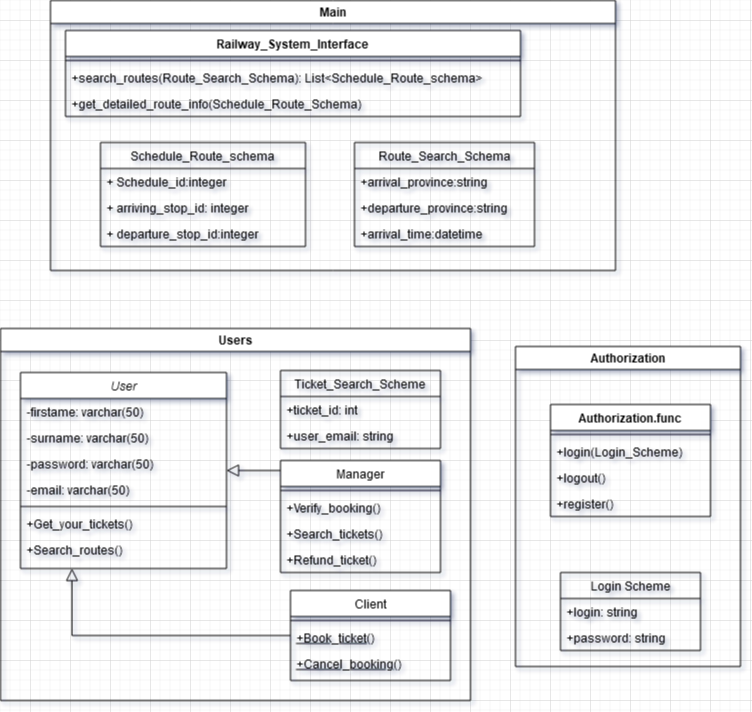

The diagram above was exported from draw.io. Its source (the exported page's mxGraphModel, read from the mxfile embedded in the PNG):
<mxGraphModel dx="1422" dy="727" grid="1" gridSize="10" guides="1" tooltips="1" connect="1" arrows="1" fold="1" page="1" pageScale="1" pageWidth="827" pageHeight="1169" math="0" shadow="0">
  <root>
    <mxCell id="WIyWlLk6GJQsqaUBKTNV-0" />
    <mxCell id="WIyWlLk6GJQsqaUBKTNV-1" parent="WIyWlLk6GJQsqaUBKTNV-0" />
    <mxCell id="yi6LTZst661CRCxFiVEB-1" value="Users" style="swimlane;" vertex="1" parent="WIyWlLk6GJQsqaUBKTNV-1">
      <mxGeometry x="10" y="748" width="470" height="372" as="geometry" />
    </mxCell>
    <mxCell id="yi6LTZst661CRCxFiVEB-2" value="Ticket_Search_Scheme" style="swimlane;fontStyle=0;childLayout=stackLayout;horizontal=1;startSize=26;fillColor=none;horizontalStack=0;resizeParent=1;resizeParentMax=0;resizeLast=0;collapsible=1;marginBottom=0;" vertex="1" parent="yi6LTZst661CRCxFiVEB-1">
      <mxGeometry x="280" y="42" width="160" height="78" as="geometry" />
    </mxCell>
    <mxCell id="yi6LTZst661CRCxFiVEB-3" value="+ticket_id: int" style="text;strokeColor=none;fillColor=none;align=left;verticalAlign=top;spacingLeft=4;spacingRight=4;overflow=hidden;rotatable=0;points=[[0,0.5],[1,0.5]];portConstraint=eastwest;" vertex="1" parent="yi6LTZst661CRCxFiVEB-2">
      <mxGeometry y="26" width="160" height="26" as="geometry" />
    </mxCell>
    <mxCell id="yi6LTZst661CRCxFiVEB-4" value="+user_email: string" style="text;strokeColor=none;fillColor=none;align=left;verticalAlign=top;spacingLeft=4;spacingRight=4;overflow=hidden;rotatable=0;points=[[0,0.5],[1,0.5]];portConstraint=eastwest;" vertex="1" parent="yi6LTZst661CRCxFiVEB-2">
      <mxGeometry y="52" width="160" height="26" as="geometry" />
    </mxCell>
    <mxCell id="zkfFHV4jXpPFQw0GAbJ--13" value="Manager" style="swimlane;fontStyle=0;align=center;verticalAlign=top;childLayout=stackLayout;horizontal=1;startSize=26;horizontalStack=0;resizeParent=1;resizeLast=0;collapsible=1;marginBottom=0;rounded=0;shadow=0;strokeWidth=1;" parent="yi6LTZst661CRCxFiVEB-1" vertex="1">
      <mxGeometry x="280" y="132" width="160" height="112" as="geometry">
        <mxRectangle x="340" y="380" width="170" height="26" as="alternateBounds" />
      </mxGeometry>
    </mxCell>
    <mxCell id="zkfFHV4jXpPFQw0GAbJ--15" value="" style="line;html=1;strokeWidth=1;align=left;verticalAlign=middle;spacingTop=-1;spacingLeft=3;spacingRight=3;rotatable=0;labelPosition=right;points=[];portConstraint=eastwest;" parent="zkfFHV4jXpPFQw0GAbJ--13" vertex="1">
      <mxGeometry y="26" width="160" height="8" as="geometry" />
    </mxCell>
    <mxCell id="zkfFHV4jXpPFQw0GAbJ--11" value="+Verify_booking()" style="text;align=left;verticalAlign=top;spacingLeft=4;spacingRight=4;overflow=hidden;rotatable=0;points=[[0,0.5],[1,0.5]];portConstraint=eastwest;" parent="zkfFHV4jXpPFQw0GAbJ--13" vertex="1">
      <mxGeometry y="34" width="160" height="26" as="geometry" />
    </mxCell>
    <mxCell id="xsKacpPjzX_wFyTm01su-11" value="+Search_tickets()" style="text;align=left;verticalAlign=top;spacingLeft=4;spacingRight=4;overflow=hidden;rotatable=0;points=[[0,0.5],[1,0.5]];portConstraint=eastwest;" parent="zkfFHV4jXpPFQw0GAbJ--13" vertex="1">
      <mxGeometry y="60" width="160" height="26" as="geometry" />
    </mxCell>
    <mxCell id="xsKacpPjzX_wFyTm01su-10" value="+Refund_ticket()" style="text;align=left;verticalAlign=top;spacingLeft=4;spacingRight=4;overflow=hidden;rotatable=0;points=[[0,0.5],[1,0.5]];portConstraint=eastwest;" parent="zkfFHV4jXpPFQw0GAbJ--13" vertex="1">
      <mxGeometry y="86" width="160" height="26" as="geometry" />
    </mxCell>
    <mxCell id="zkfFHV4jXpPFQw0GAbJ--0" value="User" style="swimlane;fontStyle=2;align=center;verticalAlign=top;childLayout=stackLayout;horizontal=1;startSize=26;horizontalStack=0;resizeParent=1;resizeLast=0;collapsible=1;marginBottom=0;rounded=0;shadow=0;strokeWidth=1;" parent="yi6LTZst661CRCxFiVEB-1" vertex="1">
      <mxGeometry x="20" y="44" width="206" height="196" as="geometry">
        <mxRectangle x="230" y="140" width="160" height="26" as="alternateBounds" />
      </mxGeometry>
    </mxCell>
    <mxCell id="xsKacpPjzX_wFyTm01su-0" value="-firstame: varchar(50)" style="text;align=left;verticalAlign=top;spacingLeft=4;spacingRight=4;overflow=hidden;rotatable=0;points=[[0,0.5],[1,0.5]];portConstraint=eastwest;" parent="zkfFHV4jXpPFQw0GAbJ--0" vertex="1">
      <mxGeometry y="26" width="206" height="26" as="geometry" />
    </mxCell>
    <mxCell id="zkfFHV4jXpPFQw0GAbJ--2" value="-surname: varchar(50)" style="text;align=left;verticalAlign=top;spacingLeft=4;spacingRight=4;overflow=hidden;rotatable=0;points=[[0,0.5],[1,0.5]];portConstraint=eastwest;rounded=0;shadow=0;html=0;" parent="zkfFHV4jXpPFQw0GAbJ--0" vertex="1">
      <mxGeometry y="52" width="206" height="26" as="geometry" />
    </mxCell>
    <mxCell id="xsKacpPjzX_wFyTm01su-1" value="-password: varchar(50)" style="text;align=left;verticalAlign=top;spacingLeft=4;spacingRight=4;overflow=hidden;rotatable=0;points=[[0,0.5],[1,0.5]];portConstraint=eastwest;" parent="zkfFHV4jXpPFQw0GAbJ--0" vertex="1">
      <mxGeometry y="78" width="206" height="26" as="geometry" />
    </mxCell>
    <mxCell id="zkfFHV4jXpPFQw0GAbJ--3" value="-email: varchar(50)" style="text;align=left;verticalAlign=top;spacingLeft=4;spacingRight=4;overflow=hidden;rotatable=0;points=[[0,0.5],[1,0.5]];portConstraint=eastwest;rounded=0;shadow=0;html=0;" parent="zkfFHV4jXpPFQw0GAbJ--0" vertex="1">
      <mxGeometry y="104" width="206" height="26" as="geometry" />
    </mxCell>
    <mxCell id="zkfFHV4jXpPFQw0GAbJ--4" value="" style="line;html=1;strokeWidth=1;align=left;verticalAlign=middle;spacingTop=-1;spacingLeft=3;spacingRight=3;rotatable=0;labelPosition=right;points=[];portConstraint=eastwest;" parent="zkfFHV4jXpPFQw0GAbJ--0" vertex="1">
      <mxGeometry y="130" width="206" height="8" as="geometry" />
    </mxCell>
    <mxCell id="zkfFHV4jXpPFQw0GAbJ--5" value="+Get_your_tickets()" style="text;align=left;verticalAlign=top;spacingLeft=4;spacingRight=4;overflow=hidden;rotatable=0;points=[[0,0.5],[1,0.5]];portConstraint=eastwest;" parent="zkfFHV4jXpPFQw0GAbJ--0" vertex="1">
      <mxGeometry y="138" width="206" height="26" as="geometry" />
    </mxCell>
    <mxCell id="xsKacpPjzX_wFyTm01su-3" value="+Search_routes()" style="text;align=left;verticalAlign=top;spacingLeft=4;spacingRight=4;overflow=hidden;rotatable=0;points=[[0,0.5],[1,0.5]];portConstraint=eastwest;" parent="zkfFHV4jXpPFQw0GAbJ--0" vertex="1">
      <mxGeometry y="164" width="206" height="26" as="geometry" />
    </mxCell>
    <mxCell id="zkfFHV4jXpPFQw0GAbJ--16" value="" style="endArrow=block;endSize=10;endFill=0;shadow=0;strokeWidth=1;rounded=0;edgeStyle=elbowEdgeStyle;elbow=vertical;entryX=1;entryY=0.5;entryDx=0;entryDy=0;" parent="yi6LTZst661CRCxFiVEB-1" source="zkfFHV4jXpPFQw0GAbJ--13" target="zkfFHV4jXpPFQw0GAbJ--0" edge="1">
      <mxGeometry width="160" relative="1" as="geometry">
        <mxPoint x="150" y="385" as="sourcePoint" />
        <mxPoint x="250" y="283" as="targetPoint" />
      </mxGeometry>
    </mxCell>
    <mxCell id="zkfFHV4jXpPFQw0GAbJ--12" value="" style="endArrow=block;endSize=10;endFill=0;shadow=0;strokeWidth=1;rounded=0;edgeStyle=elbowEdgeStyle;elbow=vertical;entryX=0.25;entryY=1;entryDx=0;entryDy=0;" parent="yi6LTZst661CRCxFiVEB-1" source="zkfFHV4jXpPFQw0GAbJ--6" target="zkfFHV4jXpPFQw0GAbJ--0" edge="1">
      <mxGeometry width="160" relative="1" as="geometry">
        <mxPoint x="140" y="215" as="sourcePoint" />
        <mxPoint x="140" y="215" as="targetPoint" />
        <Array as="points">
          <mxPoint x="181" y="307" />
        </Array>
      </mxGeometry>
    </mxCell>
    <mxCell id="zkfFHV4jXpPFQw0GAbJ--6" value="Client" style="swimlane;fontStyle=0;align=center;verticalAlign=top;childLayout=stackLayout;horizontal=1;startSize=26;horizontalStack=0;resizeParent=1;resizeLast=0;collapsible=1;marginBottom=0;rounded=0;shadow=0;strokeWidth=1;" parent="yi6LTZst661CRCxFiVEB-1" vertex="1">
      <mxGeometry x="290" y="262" width="160" height="90" as="geometry">
        <mxRectangle x="130" y="380" width="160" height="26" as="alternateBounds" />
      </mxGeometry>
    </mxCell>
    <mxCell id="zkfFHV4jXpPFQw0GAbJ--9" value="" style="line;html=1;strokeWidth=1;align=left;verticalAlign=middle;spacingTop=-1;spacingLeft=3;spacingRight=3;rotatable=0;labelPosition=right;points=[];portConstraint=eastwest;" parent="zkfFHV4jXpPFQw0GAbJ--6" vertex="1">
      <mxGeometry y="26" width="160" height="8" as="geometry" />
    </mxCell>
    <mxCell id="xsKacpPjzX_wFyTm01su-9" value="+Book_ticket()" style="text;align=left;verticalAlign=top;spacingLeft=4;spacingRight=4;overflow=hidden;rotatable=0;points=[[0,0.5],[1,0.5]];portConstraint=eastwest;fontStyle=4" parent="zkfFHV4jXpPFQw0GAbJ--6" vertex="1">
      <mxGeometry y="34" width="160" height="26" as="geometry" />
    </mxCell>
    <mxCell id="zkfFHV4jXpPFQw0GAbJ--10" value="+Cancel_booking()" style="text;align=left;verticalAlign=top;spacingLeft=4;spacingRight=4;overflow=hidden;rotatable=0;points=[[0,0.5],[1,0.5]];portConstraint=eastwest;fontStyle=4" parent="zkfFHV4jXpPFQw0GAbJ--6" vertex="1">
      <mxGeometry y="60" width="160" height="26" as="geometry" />
    </mxCell>
    <mxCell id="yi6LTZst661CRCxFiVEB-6" value="Authorization" style="swimlane;" vertex="1" parent="WIyWlLk6GJQsqaUBKTNV-1">
      <mxGeometry x="525" y="766" width="225" height="320" as="geometry" />
    </mxCell>
    <mxCell id="yi6LTZst661CRCxFiVEB-7" value="Login Scheme" style="swimlane;fontStyle=0;childLayout=stackLayout;horizontal=1;startSize=26;fillColor=none;horizontalStack=0;resizeParent=1;resizeParentMax=0;resizeLast=0;collapsible=1;marginBottom=0;" vertex="1" parent="yi6LTZst661CRCxFiVEB-6">
      <mxGeometry x="45" y="226" width="140" height="78" as="geometry" />
    </mxCell>
    <mxCell id="yi6LTZst661CRCxFiVEB-8" value="+login: string" style="text;strokeColor=none;fillColor=none;align=left;verticalAlign=top;spacingLeft=4;spacingRight=4;overflow=hidden;rotatable=0;points=[[0,0.5],[1,0.5]];portConstraint=eastwest;" vertex="1" parent="yi6LTZst661CRCxFiVEB-7">
      <mxGeometry y="26" width="140" height="26" as="geometry" />
    </mxCell>
    <mxCell id="yi6LTZst661CRCxFiVEB-9" value="+password: string" style="text;strokeColor=none;fillColor=none;align=left;verticalAlign=top;spacingLeft=4;spacingRight=4;overflow=hidden;rotatable=0;points=[[0,0.5],[1,0.5]];portConstraint=eastwest;" vertex="1" parent="yi6LTZst661CRCxFiVEB-7">
      <mxGeometry y="52" width="140" height="26" as="geometry" />
    </mxCell>
    <mxCell id="yi6LTZst661CRCxFiVEB-11" value="Authorization.func" style="swimlane;fontStyle=1;align=center;verticalAlign=top;childLayout=stackLayout;horizontal=1;startSize=26;horizontalStack=0;resizeParent=1;resizeParentMax=0;resizeLast=0;collapsible=1;marginBottom=0;" vertex="1" parent="yi6LTZst661CRCxFiVEB-6">
      <mxGeometry x="35" y="58" width="160" height="112" as="geometry" />
    </mxCell>
    <mxCell id="yi6LTZst661CRCxFiVEB-13" value="" style="line;strokeWidth=1;fillColor=none;align=left;verticalAlign=middle;spacingTop=-1;spacingLeft=3;spacingRight=3;rotatable=0;labelPosition=right;points=[];portConstraint=eastwest;" vertex="1" parent="yi6LTZst661CRCxFiVEB-11">
      <mxGeometry y="26" width="160" height="8" as="geometry" />
    </mxCell>
    <mxCell id="yi6LTZst661CRCxFiVEB-14" value="+login(Login_Scheme)" style="text;strokeColor=none;fillColor=none;align=left;verticalAlign=top;spacingLeft=4;spacingRight=4;overflow=hidden;rotatable=0;points=[[0,0.5],[1,0.5]];portConstraint=eastwest;" vertex="1" parent="yi6LTZst661CRCxFiVEB-11">
      <mxGeometry y="34" width="160" height="26" as="geometry" />
    </mxCell>
    <mxCell id="yi6LTZst661CRCxFiVEB-15" value="+logout()" style="text;strokeColor=none;fillColor=none;align=left;verticalAlign=top;spacingLeft=4;spacingRight=4;overflow=hidden;rotatable=0;points=[[0,0.5],[1,0.5]];portConstraint=eastwest;" vertex="1" parent="yi6LTZst661CRCxFiVEB-11">
      <mxGeometry y="60" width="160" height="26" as="geometry" />
    </mxCell>
    <mxCell id="yi6LTZst661CRCxFiVEB-16" value="+register()" style="text;strokeColor=none;fillColor=none;align=left;verticalAlign=top;spacingLeft=4;spacingRight=4;overflow=hidden;rotatable=0;points=[[0,0.5],[1,0.5]];portConstraint=eastwest;" vertex="1" parent="yi6LTZst661CRCxFiVEB-11">
      <mxGeometry y="86" width="160" height="26" as="geometry" />
    </mxCell>
    <mxCell id="yi6LTZst661CRCxFiVEB-40" value="Main" style="swimlane;" vertex="1" parent="WIyWlLk6GJQsqaUBKTNV-1">
      <mxGeometry x="60" y="420" width="565" height="270" as="geometry" />
    </mxCell>
    <mxCell id="yi6LTZst661CRCxFiVEB-17" value="Railway_System_Interface" style="swimlane;fontStyle=1;align=center;verticalAlign=top;childLayout=stackLayout;horizontal=1;startSize=26;horizontalStack=0;resizeParent=1;resizeParentMax=0;resizeLast=0;collapsible=1;marginBottom=0;" vertex="1" parent="yi6LTZst661CRCxFiVEB-40">
      <mxGeometry x="15" y="30" width="455" height="86" as="geometry" />
    </mxCell>
    <mxCell id="yi6LTZst661CRCxFiVEB-19" value="" style="line;strokeWidth=1;fillColor=none;align=left;verticalAlign=middle;spacingTop=-1;spacingLeft=3;spacingRight=3;rotatable=0;labelPosition=right;points=[];portConstraint=eastwest;" vertex="1" parent="yi6LTZst661CRCxFiVEB-17">
      <mxGeometry y="26" width="455" height="8" as="geometry" />
    </mxCell>
    <mxCell id="yi6LTZst661CRCxFiVEB-20" value="+search_routes(Route_Search_Schema): List&lt;Schedule_Route_schema&gt;" style="text;strokeColor=none;fillColor=none;align=left;verticalAlign=top;spacingLeft=4;spacingRight=4;overflow=hidden;rotatable=0;points=[[0,0.5],[1,0.5]];portConstraint=eastwest;" vertex="1" parent="yi6LTZst661CRCxFiVEB-17">
      <mxGeometry y="34" width="455" height="26" as="geometry" />
    </mxCell>
    <mxCell id="yi6LTZst661CRCxFiVEB-21" value="+get_detailed_route_info(Schedule_Route_Schema)" style="text;strokeColor=none;fillColor=none;align=left;verticalAlign=top;spacingLeft=4;spacingRight=4;overflow=hidden;rotatable=0;points=[[0,0.5],[1,0.5]];portConstraint=eastwest;" vertex="1" parent="yi6LTZst661CRCxFiVEB-17">
      <mxGeometry y="60" width="455" height="26" as="geometry" />
    </mxCell>
    <mxCell id="yi6LTZst661CRCxFiVEB-22" value="Route_Search_Schema" style="swimlane;fontStyle=0;childLayout=stackLayout;horizontal=1;startSize=26;fillColor=none;horizontalStack=0;resizeParent=1;resizeParentMax=0;resizeLast=0;collapsible=1;marginBottom=0;" vertex="1" parent="yi6LTZst661CRCxFiVEB-40">
      <mxGeometry x="304" y="142" width="180" height="104" as="geometry" />
    </mxCell>
    <mxCell id="yi6LTZst661CRCxFiVEB-23" value="+arrival_province:string" style="text;strokeColor=none;fillColor=none;align=left;verticalAlign=top;spacingLeft=4;spacingRight=4;overflow=hidden;rotatable=0;points=[[0,0.5],[1,0.5]];portConstraint=eastwest;" vertex="1" parent="yi6LTZst661CRCxFiVEB-22">
      <mxGeometry y="26" width="180" height="26" as="geometry" />
    </mxCell>
    <mxCell id="yi6LTZst661CRCxFiVEB-24" value="+departure_province:string" style="text;strokeColor=none;fillColor=none;align=left;verticalAlign=top;spacingLeft=4;spacingRight=4;overflow=hidden;rotatable=0;points=[[0,0.5],[1,0.5]];portConstraint=eastwest;" vertex="1" parent="yi6LTZst661CRCxFiVEB-22">
      <mxGeometry y="52" width="180" height="26" as="geometry" />
    </mxCell>
    <mxCell id="yi6LTZst661CRCxFiVEB-25" value="+arrival_time:datetime" style="text;strokeColor=none;fillColor=none;align=left;verticalAlign=top;spacingLeft=4;spacingRight=4;overflow=hidden;rotatable=0;points=[[0,0.5],[1,0.5]];portConstraint=eastwest;" vertex="1" parent="yi6LTZst661CRCxFiVEB-22">
      <mxGeometry y="78" width="180" height="26" as="geometry" />
    </mxCell>
    <mxCell id="yi6LTZst661CRCxFiVEB-45" value="Schedule_Route_schema" style="swimlane;fontStyle=0;childLayout=stackLayout;horizontal=1;startSize=26;fillColor=none;horizontalStack=0;resizeParent=1;resizeParentMax=0;resizeLast=0;collapsible=1;marginBottom=0;" vertex="1" parent="yi6LTZst661CRCxFiVEB-40">
      <mxGeometry x="50" y="142" width="205" height="104" as="geometry" />
    </mxCell>
    <mxCell id="yi6LTZst661CRCxFiVEB-46" value="+ Schedule_id:integer" style="text;strokeColor=none;fillColor=none;align=left;verticalAlign=top;spacingLeft=4;spacingRight=4;overflow=hidden;rotatable=0;points=[[0,0.5],[1,0.5]];portConstraint=eastwest;" vertex="1" parent="yi6LTZst661CRCxFiVEB-45">
      <mxGeometry y="26" width="205" height="26" as="geometry" />
    </mxCell>
    <mxCell id="yi6LTZst661CRCxFiVEB-47" value="+ arriving_stop_id: integer" style="text;strokeColor=none;fillColor=none;align=left;verticalAlign=top;spacingLeft=4;spacingRight=4;overflow=hidden;rotatable=0;points=[[0,0.5],[1,0.5]];portConstraint=eastwest;" vertex="1" parent="yi6LTZst661CRCxFiVEB-45">
      <mxGeometry y="52" width="205" height="26" as="geometry" />
    </mxCell>
    <mxCell id="yi6LTZst661CRCxFiVEB-48" value="+ departure_stop_id:integer" style="text;strokeColor=none;fillColor=none;align=left;verticalAlign=top;spacingLeft=4;spacingRight=4;overflow=hidden;rotatable=0;points=[[0,0.5],[1,0.5]];portConstraint=eastwest;" vertex="1" parent="yi6LTZst661CRCxFiVEB-45">
      <mxGeometry y="78" width="205" height="26" as="geometry" />
    </mxCell>
  </root>
</mxGraphModel>